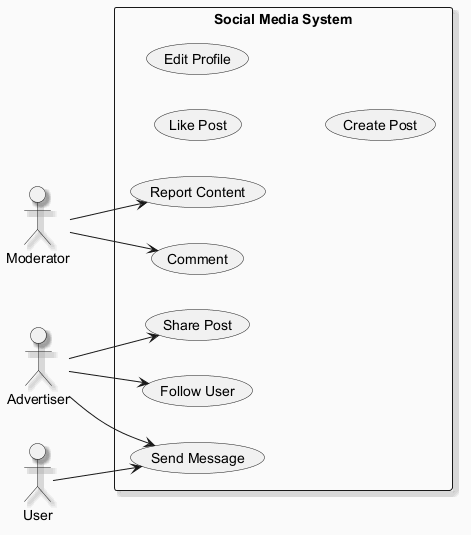

The diagram above was rendered by PlantUML. Its source (embedded in the PNG):
@startuml
skinparam backgroundColor #FAFAFA
skinparam classBackgroundColor #FFF3E0
skinparam classBorderColor #E65100
skinparam shadowing true
left to right direction
actor "Moderator" as M
actor "Advertiser" as A
actor "User" as U
rectangle "Social Media System" {
  usecase "Send Message" as UC_SendMessage
  usecase "Like Post" as UC_LikePost
  usecase "Comment" as UC_Comment
  usecase "Report Content" as UC_ReportContent
  usecase "Edit Profile" as UC_EditProfile
  usecase "Follow User" as UC_FollowUser
  usecase "Share Post" as UC_SharePost
  usecase "Create Post" as UC_CreatePost
}
M --> UC_Comment
M --> UC_ReportContent
A --> UC_FollowUser
A --> UC_SendMessage
A --> UC_SharePost
U --> UC_SendMessage
@enduml